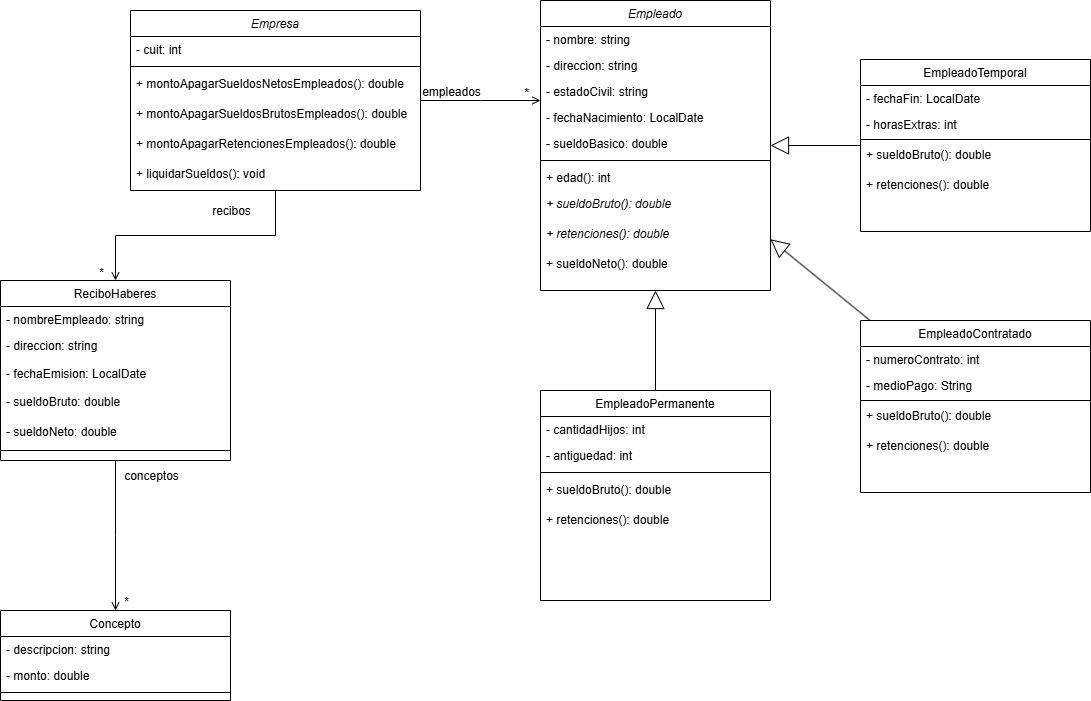

The diagram above was exported from draw.io. Its source (the exported page's mxGraphModel, read from the mxfile embedded in the PNG):
<mxGraphModel dx="658" dy="796" grid="1" gridSize="10" guides="1" tooltips="1" connect="1" arrows="1" fold="1" page="1" pageScale="1" pageWidth="827" pageHeight="1169" math="0" shadow="0">
  <root>
    <mxCell id="WIyWlLk6GJQsqaUBKTNV-0" />
    <mxCell id="WIyWlLk6GJQsqaUBKTNV-1" parent="WIyWlLk6GJQsqaUBKTNV-0" />
    <mxCell id="zkfFHV4jXpPFQw0GAbJ--0" value="Empresa" style="swimlane;fontStyle=2;align=center;verticalAlign=top;childLayout=stackLayout;horizontal=1;startSize=26;horizontalStack=0;resizeParent=1;resizeLast=0;collapsible=1;marginBottom=0;rounded=0;shadow=0;strokeWidth=1;" parent="WIyWlLk6GJQsqaUBKTNV-1" vertex="1">
      <mxGeometry x="220" y="120" width="290" height="180" as="geometry">
        <mxRectangle x="230" y="140" width="160" height="26" as="alternateBounds" />
      </mxGeometry>
    </mxCell>
    <mxCell id="zkfFHV4jXpPFQw0GAbJ--1" value="- cuit: int" style="text;align=left;verticalAlign=top;spacingLeft=4;spacingRight=4;overflow=hidden;rotatable=0;points=[[0,0.5],[1,0.5]];portConstraint=eastwest;" parent="zkfFHV4jXpPFQw0GAbJ--0" vertex="1">
      <mxGeometry y="26" width="290" height="26" as="geometry" />
    </mxCell>
    <mxCell id="zkfFHV4jXpPFQw0GAbJ--4" value="" style="line;html=1;strokeWidth=1;align=left;verticalAlign=middle;spacingTop=-1;spacingLeft=3;spacingRight=3;rotatable=0;labelPosition=right;points=[];portConstraint=eastwest;" parent="zkfFHV4jXpPFQw0GAbJ--0" vertex="1">
      <mxGeometry y="52" width="290" height="8" as="geometry" />
    </mxCell>
    <mxCell id="rJxqShr0NcBA_3-ceT8p-6" value="+ montoApagarSueldosNetosEmpleados(): double" style="text;align=left;verticalAlign=top;spacingLeft=4;spacingRight=4;overflow=hidden;rotatable=0;points=[[0,0.5],[1,0.5]];portConstraint=eastwest;fontStyle=0" parent="zkfFHV4jXpPFQw0GAbJ--0" vertex="1">
      <mxGeometry y="60" width="290" height="30" as="geometry" />
    </mxCell>
    <mxCell id="rJxqShr0NcBA_3-ceT8p-7" value="+ montoApagarSueldosBrutosEmpleados(): double" style="text;align=left;verticalAlign=top;spacingLeft=4;spacingRight=4;overflow=hidden;rotatable=0;points=[[0,0.5],[1,0.5]];portConstraint=eastwest;fontStyle=0" parent="zkfFHV4jXpPFQw0GAbJ--0" vertex="1">
      <mxGeometry y="90" width="290" height="30" as="geometry" />
    </mxCell>
    <mxCell id="rJxqShr0NcBA_3-ceT8p-8" value="+ montoApagarRetencionesEmpleados(): double" style="text;align=left;verticalAlign=top;spacingLeft=4;spacingRight=4;overflow=hidden;rotatable=0;points=[[0,0.5],[1,0.5]];portConstraint=eastwest;fontStyle=0" parent="zkfFHV4jXpPFQw0GAbJ--0" vertex="1">
      <mxGeometry y="120" width="290" height="30" as="geometry" />
    </mxCell>
    <mxCell id="rJxqShr0NcBA_3-ceT8p-9" value="+ liquidarSueldos(): void" style="text;align=left;verticalAlign=top;spacingLeft=4;spacingRight=4;overflow=hidden;rotatable=0;points=[[0,0.5],[1,0.5]];portConstraint=eastwest;fontStyle=0" parent="zkfFHV4jXpPFQw0GAbJ--0" vertex="1">
      <mxGeometry y="150" width="290" height="30" as="geometry" />
    </mxCell>
    <mxCell id="zkfFHV4jXpPFQw0GAbJ--17" value="Empleado" style="swimlane;fontStyle=2;align=center;verticalAlign=top;childLayout=stackLayout;horizontal=1;startSize=26;horizontalStack=0;resizeParent=1;resizeLast=0;collapsible=1;marginBottom=0;rounded=0;shadow=0;strokeWidth=1;" parent="WIyWlLk6GJQsqaUBKTNV-1" vertex="1">
      <mxGeometry x="630" y="110" width="230" height="290" as="geometry">
        <mxRectangle x="550" y="140" width="160" height="26" as="alternateBounds" />
      </mxGeometry>
    </mxCell>
    <mxCell id="zkfFHV4jXpPFQw0GAbJ--18" value="- nombre: string" style="text;align=left;verticalAlign=top;spacingLeft=4;spacingRight=4;overflow=hidden;rotatable=0;points=[[0,0.5],[1,0.5]];portConstraint=eastwest;" parent="zkfFHV4jXpPFQw0GAbJ--17" vertex="1">
      <mxGeometry y="26" width="230" height="26" as="geometry" />
    </mxCell>
    <mxCell id="zkfFHV4jXpPFQw0GAbJ--19" value="- direccion: string" style="text;align=left;verticalAlign=top;spacingLeft=4;spacingRight=4;overflow=hidden;rotatable=0;points=[[0,0.5],[1,0.5]];portConstraint=eastwest;rounded=0;shadow=0;html=0;" parent="zkfFHV4jXpPFQw0GAbJ--17" vertex="1">
      <mxGeometry y="52" width="230" height="26" as="geometry" />
    </mxCell>
    <mxCell id="zkfFHV4jXpPFQw0GAbJ--20" value="- estadoCivil: string" style="text;align=left;verticalAlign=top;spacingLeft=4;spacingRight=4;overflow=hidden;rotatable=0;points=[[0,0.5],[1,0.5]];portConstraint=eastwest;rounded=0;shadow=0;html=0;" parent="zkfFHV4jXpPFQw0GAbJ--17" vertex="1">
      <mxGeometry y="78" width="230" height="26" as="geometry" />
    </mxCell>
    <mxCell id="zkfFHV4jXpPFQw0GAbJ--21" value="- fechaNacimiento: LocalDate" style="text;align=left;verticalAlign=top;spacingLeft=4;spacingRight=4;overflow=hidden;rotatable=0;points=[[0,0.5],[1,0.5]];portConstraint=eastwest;rounded=0;shadow=0;html=0;" parent="zkfFHV4jXpPFQw0GAbJ--17" vertex="1">
      <mxGeometry y="104" width="230" height="26" as="geometry" />
    </mxCell>
    <mxCell id="zkfFHV4jXpPFQw0GAbJ--22" value="- sueldoBasico: double" style="text;align=left;verticalAlign=top;spacingLeft=4;spacingRight=4;overflow=hidden;rotatable=0;points=[[0,0.5],[1,0.5]];portConstraint=eastwest;rounded=0;shadow=0;html=0;" parent="zkfFHV4jXpPFQw0GAbJ--17" vertex="1">
      <mxGeometry y="130" width="230" height="26" as="geometry" />
    </mxCell>
    <mxCell id="zkfFHV4jXpPFQw0GAbJ--23" value="" style="line;html=1;strokeWidth=1;align=left;verticalAlign=middle;spacingTop=-1;spacingLeft=3;spacingRight=3;rotatable=0;labelPosition=right;points=[];portConstraint=eastwest;" parent="zkfFHV4jXpPFQw0GAbJ--17" vertex="1">
      <mxGeometry y="156" width="230" height="8" as="geometry" />
    </mxCell>
    <mxCell id="dyoDVF57YikafSC1zfEW-22" value="+ edad(): int" style="text;align=left;verticalAlign=top;spacingLeft=4;spacingRight=4;overflow=hidden;rotatable=0;points=[[0,0.5],[1,0.5]];portConstraint=eastwest;" parent="zkfFHV4jXpPFQw0GAbJ--17" vertex="1">
      <mxGeometry y="164" width="230" height="26" as="geometry" />
    </mxCell>
    <mxCell id="zkfFHV4jXpPFQw0GAbJ--24" value="+ sueldoBruto(): double" style="text;align=left;verticalAlign=top;spacingLeft=4;spacingRight=4;overflow=hidden;rotatable=0;points=[[0,0.5],[1,0.5]];portConstraint=eastwest;fontStyle=2" parent="zkfFHV4jXpPFQw0GAbJ--17" vertex="1">
      <mxGeometry y="190" width="230" height="30" as="geometry" />
    </mxCell>
    <mxCell id="dyoDVF57YikafSC1zfEW-23" value="+ retenciones(): double" style="text;align=left;verticalAlign=top;spacingLeft=4;spacingRight=4;overflow=hidden;rotatable=0;points=[[0,0.5],[1,0.5]];portConstraint=eastwest;fontStyle=2" parent="zkfFHV4jXpPFQw0GAbJ--17" vertex="1">
      <mxGeometry y="220" width="230" height="30" as="geometry" />
    </mxCell>
    <mxCell id="dyoDVF57YikafSC1zfEW-24" value="+ sueldoNeto(): double" style="text;align=left;verticalAlign=top;spacingLeft=4;spacingRight=4;overflow=hidden;rotatable=0;points=[[0,0.5],[1,0.5]];portConstraint=eastwest;fontStyle=0" parent="zkfFHV4jXpPFQw0GAbJ--17" vertex="1">
      <mxGeometry y="250" width="230" height="30" as="geometry" />
    </mxCell>
    <mxCell id="zkfFHV4jXpPFQw0GAbJ--26" value="" style="endArrow=open;shadow=0;strokeWidth=1;rounded=0;curved=0;endFill=1;edgeStyle=elbowEdgeStyle;elbow=vertical;" parent="WIyWlLk6GJQsqaUBKTNV-1" source="zkfFHV4jXpPFQw0GAbJ--0" target="zkfFHV4jXpPFQw0GAbJ--17" edge="1">
      <mxGeometry x="0.5" y="41" relative="1" as="geometry">
        <mxPoint x="380" y="192" as="sourcePoint" />
        <mxPoint x="540" y="192" as="targetPoint" />
        <mxPoint x="-40" y="32" as="offset" />
      </mxGeometry>
    </mxCell>
    <mxCell id="zkfFHV4jXpPFQw0GAbJ--28" value="*" style="resizable=0;align=right;verticalAlign=bottom;labelBackgroundColor=none;fontSize=12;" parent="zkfFHV4jXpPFQw0GAbJ--26" connectable="0" vertex="1">
      <mxGeometry x="1" relative="1" as="geometry">
        <mxPoint x="-10" y="1" as="offset" />
      </mxGeometry>
    </mxCell>
    <mxCell id="zkfFHV4jXpPFQw0GAbJ--29" value="empleados" style="text;html=1;resizable=0;points=[];;align=center;verticalAlign=middle;labelBackgroundColor=none;rounded=0;shadow=0;strokeWidth=1;fontSize=12;" parent="zkfFHV4jXpPFQw0GAbJ--26" vertex="1" connectable="0">
      <mxGeometry x="0.5" y="49" relative="1" as="geometry">
        <mxPoint x="-60" y="40" as="offset" />
      </mxGeometry>
    </mxCell>
    <mxCell id="dyoDVF57YikafSC1zfEW-1" value="EmpleadoPermanente" style="swimlane;fontStyle=0;align=center;verticalAlign=top;childLayout=stackLayout;horizontal=1;startSize=26;horizontalStack=0;resizeParent=1;resizeLast=0;collapsible=1;marginBottom=0;rounded=0;shadow=0;strokeWidth=1;" parent="WIyWlLk6GJQsqaUBKTNV-1" vertex="1">
      <mxGeometry x="630" y="500" width="230" height="210" as="geometry">
        <mxRectangle x="550" y="140" width="160" height="26" as="alternateBounds" />
      </mxGeometry>
    </mxCell>
    <mxCell id="dyoDVF57YikafSC1zfEW-2" value="- cantidadHijos: int" style="text;align=left;verticalAlign=top;spacingLeft=4;spacingRight=4;overflow=hidden;rotatable=0;points=[[0,0.5],[1,0.5]];portConstraint=eastwest;" parent="dyoDVF57YikafSC1zfEW-1" vertex="1">
      <mxGeometry y="26" width="230" height="26" as="geometry" />
    </mxCell>
    <mxCell id="dyoDVF57YikafSC1zfEW-3" value="- antiguedad: int" style="text;align=left;verticalAlign=top;spacingLeft=4;spacingRight=4;overflow=hidden;rotatable=0;points=[[0,0.5],[1,0.5]];portConstraint=eastwest;rounded=0;shadow=0;html=0;" parent="dyoDVF57YikafSC1zfEW-1" vertex="1">
      <mxGeometry y="52" width="230" height="26" as="geometry" />
    </mxCell>
    <mxCell id="dyoDVF57YikafSC1zfEW-7" value="" style="line;html=1;strokeWidth=1;align=left;verticalAlign=middle;spacingTop=-1;spacingLeft=3;spacingRight=3;rotatable=0;labelPosition=right;points=[];portConstraint=eastwest;" parent="dyoDVF57YikafSC1zfEW-1" vertex="1">
      <mxGeometry y="78" width="230" height="8" as="geometry" />
    </mxCell>
    <mxCell id="dyoDVF57YikafSC1zfEW-25" value="+ sueldoBruto(): double" style="text;align=left;verticalAlign=top;spacingLeft=4;spacingRight=4;overflow=hidden;rotatable=0;points=[[0,0.5],[1,0.5]];portConstraint=eastwest;fontStyle=0" parent="dyoDVF57YikafSC1zfEW-1" vertex="1">
      <mxGeometry y="86" width="230" height="30" as="geometry" />
    </mxCell>
    <mxCell id="dyoDVF57YikafSC1zfEW-29" value="+ retenciones(): double" style="text;align=left;verticalAlign=top;spacingLeft=4;spacingRight=4;overflow=hidden;rotatable=0;points=[[0,0.5],[1,0.5]];portConstraint=eastwest;fontStyle=0" parent="dyoDVF57YikafSC1zfEW-1" vertex="1">
      <mxGeometry y="116" width="230" height="30" as="geometry" />
    </mxCell>
    <mxCell id="dyoDVF57YikafSC1zfEW-10" value="EmpleadoTemporal" style="swimlane;fontStyle=0;align=center;verticalAlign=top;childLayout=stackLayout;horizontal=1;startSize=26;horizontalStack=0;resizeParent=1;resizeLast=0;collapsible=1;marginBottom=0;rounded=0;shadow=0;strokeWidth=1;" parent="WIyWlLk6GJQsqaUBKTNV-1" vertex="1">
      <mxGeometry x="950" y="169" width="230" height="172" as="geometry">
        <mxRectangle x="550" y="140" width="160" height="26" as="alternateBounds" />
      </mxGeometry>
    </mxCell>
    <mxCell id="dyoDVF57YikafSC1zfEW-11" value="- fechaFin: LocalDate" style="text;align=left;verticalAlign=top;spacingLeft=4;spacingRight=4;overflow=hidden;rotatable=0;points=[[0,0.5],[1,0.5]];portConstraint=eastwest;" parent="dyoDVF57YikafSC1zfEW-10" vertex="1">
      <mxGeometry y="26" width="230" height="26" as="geometry" />
    </mxCell>
    <mxCell id="dyoDVF57YikafSC1zfEW-12" value="- horasExtras: int" style="text;align=left;verticalAlign=top;spacingLeft=4;spacingRight=4;overflow=hidden;rotatable=0;points=[[0,0.5],[1,0.5]];portConstraint=eastwest;rounded=0;shadow=0;html=0;" parent="dyoDVF57YikafSC1zfEW-10" vertex="1">
      <mxGeometry y="52" width="230" height="26" as="geometry" />
    </mxCell>
    <mxCell id="dyoDVF57YikafSC1zfEW-16" value="" style="line;html=1;strokeWidth=1;align=left;verticalAlign=middle;spacingTop=-1;spacingLeft=3;spacingRight=3;rotatable=0;labelPosition=right;points=[];portConstraint=eastwest;" parent="dyoDVF57YikafSC1zfEW-10" vertex="1">
      <mxGeometry y="78" width="230" height="4" as="geometry" />
    </mxCell>
    <mxCell id="rJxqShr0NcBA_3-ceT8p-1" value="+ sueldoBruto(): double" style="text;align=left;verticalAlign=top;spacingLeft=4;spacingRight=4;overflow=hidden;rotatable=0;points=[[0,0.5],[1,0.5]];portConstraint=eastwest;fontStyle=0" parent="dyoDVF57YikafSC1zfEW-10" vertex="1">
      <mxGeometry y="82" width="230" height="30" as="geometry" />
    </mxCell>
    <mxCell id="rJxqShr0NcBA_3-ceT8p-4" value="+ retenciones(): double" style="text;align=left;verticalAlign=top;spacingLeft=4;spacingRight=4;overflow=hidden;rotatable=0;points=[[0,0.5],[1,0.5]];portConstraint=eastwest;fontStyle=0" parent="dyoDVF57YikafSC1zfEW-10" vertex="1">
      <mxGeometry y="112" width="230" height="30" as="geometry" />
    </mxCell>
    <mxCell id="dyoDVF57YikafSC1zfEW-19" value="" style="endArrow=block;endSize=16;endFill=0;html=1;rounded=0;" parent="WIyWlLk6GJQsqaUBKTNV-1" source="dyoDVF57YikafSC1zfEW-1" target="zkfFHV4jXpPFQw0GAbJ--17" edge="1">
      <mxGeometry width="160" relative="1" as="geometry">
        <mxPoint x="330" y="410" as="sourcePoint" />
        <mxPoint x="490" y="410" as="targetPoint" />
      </mxGeometry>
    </mxCell>
    <mxCell id="dyoDVF57YikafSC1zfEW-21" value="" style="endArrow=block;endSize=16;endFill=0;html=1;rounded=0;" parent="WIyWlLk6GJQsqaUBKTNV-1" source="dyoDVF57YikafSC1zfEW-10" target="zkfFHV4jXpPFQw0GAbJ--17" edge="1">
      <mxGeometry width="160" relative="1" as="geometry">
        <mxPoint x="653" y="450" as="sourcePoint" />
        <mxPoint x="691" y="320" as="targetPoint" />
      </mxGeometry>
    </mxCell>
    <mxCell id="dJtSFY8NcxHv0iKmmuL5-0" value="ReciboHaberes" style="swimlane;fontStyle=0;align=center;verticalAlign=top;childLayout=stackLayout;horizontal=1;startSize=26;horizontalStack=0;resizeParent=1;resizeLast=0;collapsible=1;marginBottom=0;rounded=0;shadow=0;strokeWidth=1;" parent="WIyWlLk6GJQsqaUBKTNV-1" vertex="1">
      <mxGeometry x="90" y="390" width="230" height="180" as="geometry">
        <mxRectangle x="550" y="140" width="160" height="26" as="alternateBounds" />
      </mxGeometry>
    </mxCell>
    <mxCell id="dJtSFY8NcxHv0iKmmuL5-1" value="- nombreEmpleado: string" style="text;align=left;verticalAlign=top;spacingLeft=4;spacingRight=4;overflow=hidden;rotatable=0;points=[[0,0.5],[1,0.5]];portConstraint=eastwest;" parent="dJtSFY8NcxHv0iKmmuL5-0" vertex="1">
      <mxGeometry y="26" width="230" height="26" as="geometry" />
    </mxCell>
    <mxCell id="dJtSFY8NcxHv0iKmmuL5-2" value="- direccion: string &#10;" style="text;align=left;verticalAlign=top;spacingLeft=4;spacingRight=4;overflow=hidden;rotatable=0;points=[[0,0.5],[1,0.5]];portConstraint=eastwest;rounded=0;shadow=0;html=0;" parent="dJtSFY8NcxHv0iKmmuL5-0" vertex="1">
      <mxGeometry y="52" width="230" height="28" as="geometry" />
    </mxCell>
    <mxCell id="dJtSFY8NcxHv0iKmmuL5-7" value="- fechaEmision: LocalDate &#10;" style="text;align=left;verticalAlign=top;spacingLeft=4;spacingRight=4;overflow=hidden;rotatable=0;points=[[0,0.5],[1,0.5]];portConstraint=eastwest;rounded=0;shadow=0;html=0;" parent="dJtSFY8NcxHv0iKmmuL5-0" vertex="1">
      <mxGeometry y="80" width="230" height="28" as="geometry" />
    </mxCell>
    <mxCell id="R42llxL_ypFJ3DUvCK8u-10" value="- sueldoBruto: double" style="text;align=left;verticalAlign=top;spacingLeft=4;spacingRight=4;overflow=hidden;rotatable=0;points=[[0,0.5],[1,0.5]];portConstraint=eastwest;fontStyle=0" vertex="1" parent="dJtSFY8NcxHv0iKmmuL5-0">
      <mxGeometry y="108" width="230" height="30" as="geometry" />
    </mxCell>
    <mxCell id="R42llxL_ypFJ3DUvCK8u-11" value="- sueldoNeto: double" style="text;align=left;verticalAlign=top;spacingLeft=4;spacingRight=4;overflow=hidden;rotatable=0;points=[[0,0.5],[1,0.5]];portConstraint=eastwest;fontStyle=0" vertex="1" parent="dJtSFY8NcxHv0iKmmuL5-0">
      <mxGeometry y="138" width="230" height="30" as="geometry" />
    </mxCell>
    <mxCell id="dJtSFY8NcxHv0iKmmuL5-3" value="" style="line;html=1;strokeWidth=1;align=left;verticalAlign=middle;spacingTop=-1;spacingLeft=3;spacingRight=3;rotatable=0;labelPosition=right;points=[];portConstraint=eastwest;" parent="dJtSFY8NcxHv0iKmmuL5-0" vertex="1">
      <mxGeometry y="168" width="230" height="4" as="geometry" />
    </mxCell>
    <mxCell id="dJtSFY8NcxHv0iKmmuL5-10" value="Concepto" style="swimlane;fontStyle=0;align=center;verticalAlign=top;childLayout=stackLayout;horizontal=1;startSize=26;horizontalStack=0;resizeParent=1;resizeLast=0;collapsible=1;marginBottom=0;rounded=0;shadow=0;strokeWidth=1;" parent="WIyWlLk6GJQsqaUBKTNV-1" vertex="1">
      <mxGeometry x="90" y="720" width="230" height="90" as="geometry">
        <mxRectangle x="550" y="140" width="160" height="26" as="alternateBounds" />
      </mxGeometry>
    </mxCell>
    <mxCell id="dJtSFY8NcxHv0iKmmuL5-11" value="- descripcion: string" style="text;align=left;verticalAlign=top;spacingLeft=4;spacingRight=4;overflow=hidden;rotatable=0;points=[[0,0.5],[1,0.5]];portConstraint=eastwest;" parent="dJtSFY8NcxHv0iKmmuL5-10" vertex="1">
      <mxGeometry y="26" width="230" height="26" as="geometry" />
    </mxCell>
    <mxCell id="dJtSFY8NcxHv0iKmmuL5-12" value="- monto: double &#10;" style="text;align=left;verticalAlign=top;spacingLeft=4;spacingRight=4;overflow=hidden;rotatable=0;points=[[0,0.5],[1,0.5]];portConstraint=eastwest;rounded=0;shadow=0;html=0;" parent="dJtSFY8NcxHv0iKmmuL5-10" vertex="1">
      <mxGeometry y="52" width="230" height="28" as="geometry" />
    </mxCell>
    <mxCell id="dJtSFY8NcxHv0iKmmuL5-14" value="" style="line;html=1;strokeWidth=1;align=left;verticalAlign=middle;spacingTop=-1;spacingLeft=3;spacingRight=3;rotatable=0;labelPosition=right;points=[];portConstraint=eastwest;" parent="dJtSFY8NcxHv0iKmmuL5-10" vertex="1">
      <mxGeometry y="80" width="230" height="4" as="geometry" />
    </mxCell>
    <mxCell id="dJtSFY8NcxHv0iKmmuL5-17" value="" style="endArrow=open;shadow=0;strokeWidth=1;rounded=0;curved=0;endFill=1;edgeStyle=elbowEdgeStyle;elbow=vertical;exitX=0.5;exitY=1;exitDx=0;exitDy=0;" parent="WIyWlLk6GJQsqaUBKTNV-1" source="dJtSFY8NcxHv0iKmmuL5-0" target="dJtSFY8NcxHv0iKmmuL5-10" edge="1">
      <mxGeometry x="0.5" y="41" relative="1" as="geometry">
        <mxPoint x="190" y="600" as="sourcePoint" />
        <mxPoint x="480" y="660" as="targetPoint" />
        <mxPoint x="-40" y="32" as="offset" />
      </mxGeometry>
    </mxCell>
    <mxCell id="dJtSFY8NcxHv0iKmmuL5-18" value="*" style="resizable=0;align=right;verticalAlign=bottom;labelBackgroundColor=none;fontSize=12;" parent="dJtSFY8NcxHv0iKmmuL5-17" connectable="0" vertex="1">
      <mxGeometry x="1" relative="1" as="geometry">
        <mxPoint x="15" as="offset" />
      </mxGeometry>
    </mxCell>
    <mxCell id="dJtSFY8NcxHv0iKmmuL5-19" value="conceptos" style="text;html=1;resizable=0;points=[];;align=center;verticalAlign=middle;labelBackgroundColor=none;rounded=0;shadow=0;strokeWidth=1;fontSize=12;" parent="dJtSFY8NcxHv0iKmmuL5-17" vertex="1" connectable="0">
      <mxGeometry x="0.5" y="49" relative="1" as="geometry">
        <mxPoint x="-14" y="-98" as="offset" />
      </mxGeometry>
    </mxCell>
    <mxCell id="R42llxL_ypFJ3DUvCK8u-0" value="EmpleadoContratado" style="swimlane;fontStyle=0;align=center;verticalAlign=top;childLayout=stackLayout;horizontal=1;startSize=26;horizontalStack=0;resizeParent=1;resizeLast=0;collapsible=1;marginBottom=0;rounded=0;shadow=0;strokeWidth=1;" vertex="1" parent="WIyWlLk6GJQsqaUBKTNV-1">
      <mxGeometry x="950" y="430" width="230" height="172" as="geometry">
        <mxRectangle x="550" y="140" width="160" height="26" as="alternateBounds" />
      </mxGeometry>
    </mxCell>
    <mxCell id="R42llxL_ypFJ3DUvCK8u-1" value="- numeroContrato: int" style="text;align=left;verticalAlign=top;spacingLeft=4;spacingRight=4;overflow=hidden;rotatable=0;points=[[0,0.5],[1,0.5]];portConstraint=eastwest;" vertex="1" parent="R42llxL_ypFJ3DUvCK8u-0">
      <mxGeometry y="26" width="230" height="26" as="geometry" />
    </mxCell>
    <mxCell id="R42llxL_ypFJ3DUvCK8u-2" value="- medioPago: String" style="text;align=left;verticalAlign=top;spacingLeft=4;spacingRight=4;overflow=hidden;rotatable=0;points=[[0,0.5],[1,0.5]];portConstraint=eastwest;rounded=0;shadow=0;html=0;" vertex="1" parent="R42llxL_ypFJ3DUvCK8u-0">
      <mxGeometry y="52" width="230" height="26" as="geometry" />
    </mxCell>
    <mxCell id="R42llxL_ypFJ3DUvCK8u-3" value="" style="line;html=1;strokeWidth=1;align=left;verticalAlign=middle;spacingTop=-1;spacingLeft=3;spacingRight=3;rotatable=0;labelPosition=right;points=[];portConstraint=eastwest;" vertex="1" parent="R42llxL_ypFJ3DUvCK8u-0">
      <mxGeometry y="78" width="230" height="4" as="geometry" />
    </mxCell>
    <mxCell id="R42llxL_ypFJ3DUvCK8u-4" value="+ sueldoBruto(): double" style="text;align=left;verticalAlign=top;spacingLeft=4;spacingRight=4;overflow=hidden;rotatable=0;points=[[0,0.5],[1,0.5]];portConstraint=eastwest;fontStyle=0" vertex="1" parent="R42llxL_ypFJ3DUvCK8u-0">
      <mxGeometry y="82" width="230" height="30" as="geometry" />
    </mxCell>
    <mxCell id="R42llxL_ypFJ3DUvCK8u-5" value="+ retenciones(): double" style="text;align=left;verticalAlign=top;spacingLeft=4;spacingRight=4;overflow=hidden;rotatable=0;points=[[0,0.5],[1,0.5]];portConstraint=eastwest;fontStyle=0" vertex="1" parent="R42llxL_ypFJ3DUvCK8u-0">
      <mxGeometry y="112" width="230" height="30" as="geometry" />
    </mxCell>
    <mxCell id="R42llxL_ypFJ3DUvCK8u-7" value="" style="endArrow=open;shadow=0;strokeWidth=1;rounded=0;curved=0;endFill=1;edgeStyle=elbowEdgeStyle;elbow=vertical;entryX=0.5;entryY=0;entryDx=0;entryDy=0;" edge="1" parent="WIyWlLk6GJQsqaUBKTNV-1" source="rJxqShr0NcBA_3-ceT8p-9" target="dJtSFY8NcxHv0iKmmuL5-0">
      <mxGeometry x="0.5" y="41" relative="1" as="geometry">
        <mxPoint x="294" y="340" as="sourcePoint" />
        <mxPoint x="414" y="340" as="targetPoint" />
        <mxPoint x="-40" y="32" as="offset" />
      </mxGeometry>
    </mxCell>
    <mxCell id="R42llxL_ypFJ3DUvCK8u-8" value="*" style="resizable=0;align=right;verticalAlign=bottom;labelBackgroundColor=none;fontSize=12;" connectable="0" vertex="1" parent="R42llxL_ypFJ3DUvCK8u-7">
      <mxGeometry x="1" relative="1" as="geometry">
        <mxPoint x="-10" y="1" as="offset" />
      </mxGeometry>
    </mxCell>
    <mxCell id="R42llxL_ypFJ3DUvCK8u-9" value="recibos" style="text;html=1;resizable=0;points=[];;align=center;verticalAlign=middle;labelBackgroundColor=none;rounded=0;shadow=0;strokeWidth=1;fontSize=12;" vertex="1" connectable="0" parent="R42llxL_ypFJ3DUvCK8u-7">
      <mxGeometry x="0.5" y="49" relative="1" as="geometry">
        <mxPoint x="98" y="-74" as="offset" />
      </mxGeometry>
    </mxCell>
    <mxCell id="R42llxL_ypFJ3DUvCK8u-12" value="" style="endArrow=block;endSize=16;endFill=0;html=1;rounded=0;" edge="1" parent="WIyWlLk6GJQsqaUBKTNV-1" source="R42llxL_ypFJ3DUvCK8u-0" target="zkfFHV4jXpPFQw0GAbJ--17">
      <mxGeometry width="160" relative="1" as="geometry">
        <mxPoint x="960" y="265" as="sourcePoint" />
        <mxPoint x="870" y="265" as="targetPoint" />
      </mxGeometry>
    </mxCell>
  </root>
</mxGraphModel>